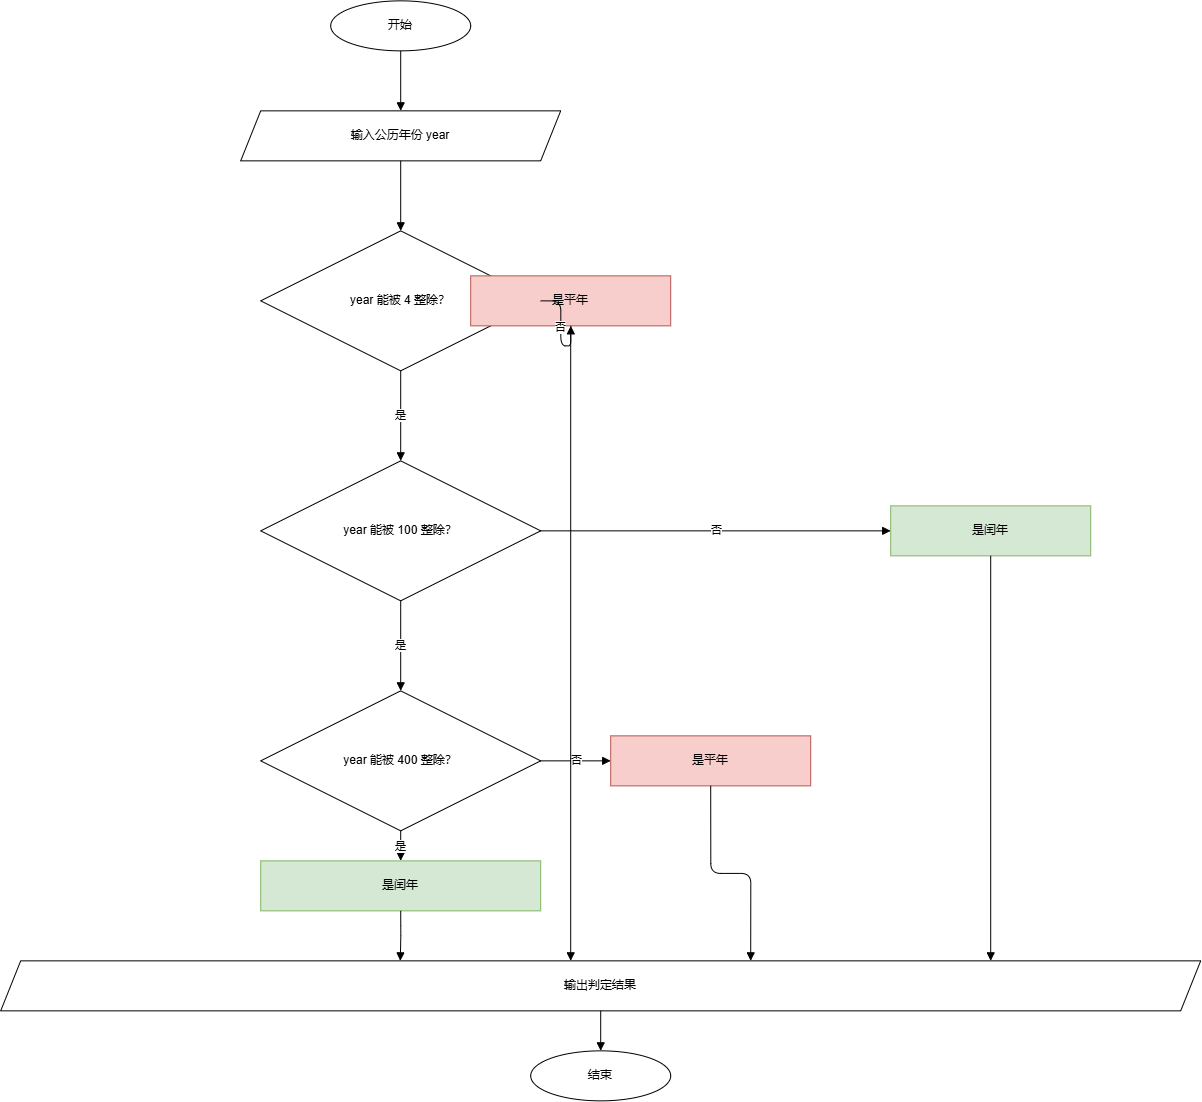

The diagram above was exported from draw.io. Its source (the exported page's mxGraphModel, read from the mxfile embedded in the PNG):
<mxGraphModel dx="1313" dy="1651" grid="1" gridSize="10" guides="1" tooltips="1" connect="1" arrows="1" fold="1" page="1" pageScale="1" pageWidth="1500" pageHeight="1300" math="0" shadow="0">
  <root>
    <mxCell id="0" />
    <mxCell id="1" parent="0" />
    <mxCell id="2" parent="1" style="ellipse;whiteSpace=wrap;html=1;" value="开始" vertex="1">
      <mxGeometry height="50" width="140" x="630" y="40" as="geometry" />
    </mxCell>
    <mxCell id="3" parent="1" style="shape=parallelogram;perimeter=parallelogramPerimeter;whiteSpace=wrap;html=1;fixedSize=1;" value="输入公历年份 year" vertex="1">
      <mxGeometry height="50" width="320" x="540" y="150" as="geometry" />
    </mxCell>
    <mxCell id="4" parent="1" style="shape=rhombus;perimeter=rhombusPerimeter;whiteSpace=wrap;html=1;" value="year 能被 4 整除？" vertex="1">
      <mxGeometry height="140" width="280" x="560" y="270" as="geometry" />
    </mxCell>
    <mxCell id="5" parent="1" style="rounded=0;whiteSpace=wrap;html=1;fillColor=#f8cecc;strokeColor=#b85450;" value="是平年" vertex="1">
      <mxGeometry height="50" width="200" x="770" y="315" as="geometry" />
    </mxCell>
    <mxCell id="6" parent="1" style="shape=rhombus;perimeter=rhombusPerimeter;whiteSpace=wrap;html=1;" value="year 能被 100 整除？" vertex="1">
      <mxGeometry height="140" width="280" x="560" y="500" as="geometry" />
    </mxCell>
    <mxCell id="7" parent="1" style="rounded=0;whiteSpace=wrap;html=1;fillColor=#d5e8d4;strokeColor=#82b366;" value="是闰年" vertex="1">
      <mxGeometry height="50" width="200" x="1190" y="545" as="geometry" />
    </mxCell>
    <mxCell id="8" parent="1" style="shape=rhombus;perimeter=rhombusPerimeter;whiteSpace=wrap;html=1;" value="year 能被 400 整除？" vertex="1">
      <mxGeometry height="140" width="280" x="560" y="730" as="geometry" />
    </mxCell>
    <mxCell id="9" parent="1" style="rounded=0;whiteSpace=wrap;html=1;fillColor=#f8cecc;strokeColor=#b85450;" value="是平年" vertex="1">
      <mxGeometry height="50" width="200" x="910" y="775" as="geometry" />
    </mxCell>
    <mxCell id="10" parent="1" style="rounded=0;whiteSpace=wrap;html=1;fillColor=#d5e8d4;strokeColor=#82b366;" value="是闰年" vertex="1">
      <mxGeometry height="50" width="280" x="560" y="900" as="geometry" />
    </mxCell>
    <mxCell id="11" parent="1" style="shape=parallelogram;perimeter=parallelogramPerimeter;whiteSpace=wrap;html=1;fixedSize=1;" value="输出判定结果" vertex="1">
      <mxGeometry height="50" width="1200" x="300" y="1000" as="geometry" />
    </mxCell>
    <mxCell id="12" parent="1" style="ellipse;whiteSpace=wrap;html=1;" value="结束" vertex="1">
      <mxGeometry height="50" width="140" x="830" y="1090" as="geometry" />
    </mxCell>
    <mxCell id="20" edge="1" parent="1" source="2" style="edgeStyle=orthogonalEdgeStyle;rounded=1;orthogonalLoop=1;jettySize=auto;html=1;endArrow=block;endFill=1;" target="3">
      <mxGeometry relative="1" as="geometry" />
    </mxCell>
    <mxCell id="21" edge="1" parent="1" source="3" style="edgeStyle=orthogonalEdgeStyle;rounded=1;orthogonalLoop=1;jettySize=auto;html=1;endArrow=block;endFill=1;" target="4">
      <mxGeometry relative="1" as="geometry" />
    </mxCell>
    <mxCell id="22" edge="1" parent="1" source="4" style="edgeStyle=orthogonalEdgeStyle;rounded=1;orthogonalLoop=1;jettySize=auto;html=1;endArrow=block;endFill=1;exitX=0.5;exitY=1;exitDx=0;exitDy=0;" target="6" value="是">
      <mxGeometry relative="1" as="geometry" />
    </mxCell>
    <mxCell id="23" edge="1" parent="1" source="4" style="edgeStyle=orthogonalEdgeStyle;rounded=1;orthogonalLoop=1;jettySize=auto;html=1;endArrow=block;endFill=1;exitX=1;exitY=0.5;exitDx=0;exitDy=0;" target="5" value="否">
      <mxGeometry relative="1" as="geometry" />
    </mxCell>
    <mxCell id="24" edge="1" parent="1" source="6" style="edgeStyle=orthogonalEdgeStyle;rounded=1;orthogonalLoop=1;jettySize=auto;html=1;endArrow=block;endFill=1;exitX=0.5;exitY=1;exitDx=0;exitDy=0;" target="8" value="是">
      <mxGeometry relative="1" as="geometry" />
    </mxCell>
    <mxCell id="25" edge="1" parent="1" source="6" style="edgeStyle=orthogonalEdgeStyle;rounded=1;orthogonalLoop=1;jettySize=auto;html=1;endArrow=block;endFill=1;exitX=1;exitY=0.5;exitDx=0;exitDy=0;" target="7" value="否">
      <mxGeometry relative="1" as="geometry" />
    </mxCell>
    <mxCell id="26" edge="1" parent="1" source="8" style="edgeStyle=orthogonalEdgeStyle;rounded=1;orthogonalLoop=1;jettySize=auto;html=1;endArrow=block;endFill=1;exitX=0.5;exitY=1;exitDx=0;exitDy=0;entryX=0.5;entryY=0;entryDx=0;entryDy=0;" target="10" value="是">
      <mxGeometry relative="1" as="geometry" />
    </mxCell>
    <mxCell id="27" edge="1" parent="1" source="8" style="edgeStyle=orthogonalEdgeStyle;rounded=1;orthogonalLoop=1;jettySize=auto;html=1;endArrow=block;endFill=1;exitX=1;exitY=0.5;exitDx=0;exitDy=0;" target="9" value="否">
      <mxGeometry relative="1" as="geometry" />
    </mxCell>
    <mxCell id="28" edge="1" parent="1" source="5" style="edgeStyle=orthogonalEdgeStyle;rounded=1;orthogonalLoop=1;jettySize=auto;html=1;endArrow=block;endFill=1;exitX=0.5;exitY=1;exitDx=0;exitDy=0;entryX=0.475;entryY=0;entryDx=0;entryDy=0;" target="11">
      <mxGeometry relative="1" as="geometry" />
    </mxCell>
    <mxCell id="29" edge="1" parent="1" source="7" style="edgeStyle=orthogonalEdgeStyle;rounded=1;orthogonalLoop=1;jettySize=auto;html=1;endArrow=block;endFill=1;exitX=0.5;exitY=1;exitDx=0;exitDy=0;entryX=0.825;entryY=0;entryDx=0;entryDy=0;" target="11">
      <mxGeometry relative="1" as="geometry" />
    </mxCell>
    <mxCell id="30" edge="1" parent="1" source="9" style="edgeStyle=orthogonalEdgeStyle;rounded=1;orthogonalLoop=1;jettySize=auto;html=1;endArrow=block;endFill=1;exitX=0.5;exitY=1;exitDx=0;exitDy=0;entryX=0.625;entryY=0;entryDx=0;entryDy=0;" target="11">
      <mxGeometry relative="1" as="geometry" />
    </mxCell>
    <mxCell id="31" edge="1" parent="1" source="10" style="edgeStyle=orthogonalEdgeStyle;rounded=1;orthogonalLoop=1;jettySize=auto;html=1;endArrow=block;endFill=1;exitX=0.5;exitY=1;exitDx=0;exitDy=0;entryX=0.333;entryY=0;entryDx=0;entryDy=0;" target="11">
      <mxGeometry relative="1" as="geometry" />
    </mxCell>
    <mxCell id="32" edge="1" parent="1" source="11" style="edgeStyle=orthogonalEdgeStyle;rounded=1;orthogonalLoop=1;jettySize=auto;html=1;endArrow=block;endFill=1;" target="12">
      <mxGeometry relative="1" as="geometry" />
    </mxCell>
  </root>
</mxGraphModel>